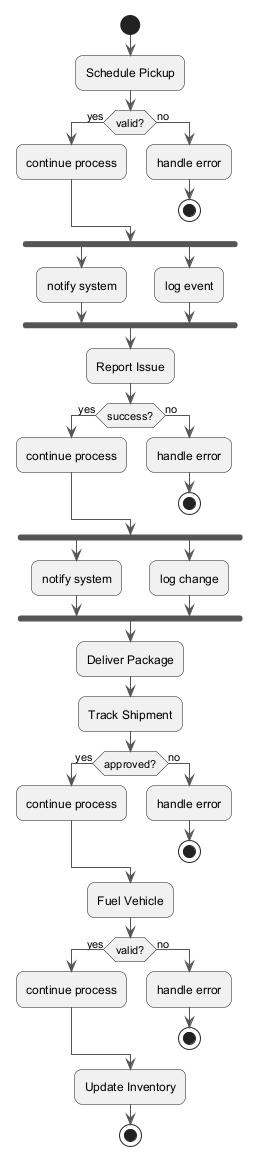

The diagram above was rendered by PlantUML. Its source (embedded in the PNG):
@startuml
skinparam backgroundColor #FFFFFF
skinparam roundCorner 15
skinparam ArrowColor #555555
start
:Schedule Pickup;
if (valid?) then (yes)
:continue process;
else (no)
:handle error;
stop
endif
fork
:notify system;
fork again
:log event;
end fork
:Report Issue;
if (success?) then (yes)
:continue process;
else (no)
:handle error;
stop
endif
fork
:notify system;
fork again
:log change;
end fork
:Deliver Package;
:Track Shipment;
if (approved?) then (yes)
:continue process;
else (no)
:handle error;
stop
endif
:Fuel Vehicle;
if (valid?) then (yes)
:continue process;
else (no)
:handle error;
stop
endif
:Update Inventory;
stop
@enduml